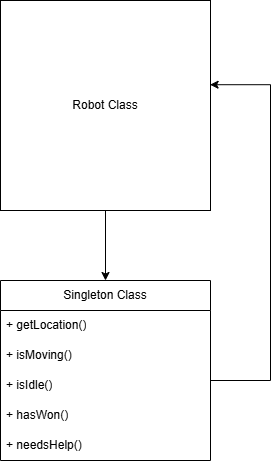

The diagram above was exported from draw.io. Its source (the exported page's mxGraphModel, read from the mxfile embedded in the PNG):
<mxGraphModel dx="1030" dy="596" grid="1" gridSize="10" guides="1" tooltips="1" connect="1" arrows="1" fold="1" page="1" pageScale="1" pageWidth="850" pageHeight="1100" math="0" shadow="0">
  <root>
    <mxCell id="0" />
    <mxCell id="1" parent="0" />
    <mxCell id="n0HOijW8bajJrVoHFJlr-11" edge="1" parent="1" source="n0HOijW8bajJrVoHFJlr-2" style="edgeStyle=orthogonalEdgeStyle;rounded=0;orthogonalLoop=1;jettySize=auto;html=1;entryX=0.5;entryY=0;entryDx=0;entryDy=0;" target="n0HOijW8bajJrVoHFJlr-3">
      <mxGeometry relative="1" as="geometry" />
    </mxCell>
    <mxCell id="n0HOijW8bajJrVoHFJlr-2" parent="1" style="whiteSpace=wrap;html=1;aspect=fixed;" value="Robot Class" vertex="1">
      <mxGeometry height="210" width="210" x="290" y="20" as="geometry" />
    </mxCell>
    <mxCell id="n0HOijW8bajJrVoHFJlr-3" parent="1" style="swimlane;fontStyle=0;childLayout=stackLayout;horizontal=1;startSize=30;horizontalStack=0;resizeParent=1;resizeParentMax=0;resizeLast=0;collapsible=1;marginBottom=0;whiteSpace=wrap;html=1;" value="Singleton Class" vertex="1">
      <mxGeometry height="180" width="210" x="290" y="300" as="geometry" />
    </mxCell>
    <mxCell id="n0HOijW8bajJrVoHFJlr-4" parent="n0HOijW8bajJrVoHFJlr-3" style="text;strokeColor=none;fillColor=none;align=left;verticalAlign=middle;spacingLeft=4;spacingRight=4;overflow=hidden;points=[[0,0.5],[1,0.5]];portConstraint=eastwest;rotatable=0;whiteSpace=wrap;html=1;" value="+ getLocation()" vertex="1">
      <mxGeometry height="30" width="210" y="30" as="geometry" />
    </mxCell>
    <mxCell id="n0HOijW8bajJrVoHFJlr-5" parent="n0HOijW8bajJrVoHFJlr-3" style="text;strokeColor=none;fillColor=none;align=left;verticalAlign=middle;spacingLeft=4;spacingRight=4;overflow=hidden;points=[[0,0.5],[1,0.5]];portConstraint=eastwest;rotatable=0;whiteSpace=wrap;html=1;" value="+ isMoving()" vertex="1">
      <mxGeometry height="30" width="210" y="60" as="geometry" />
    </mxCell>
    <mxCell id="n0HOijW8bajJrVoHFJlr-6" parent="n0HOijW8bajJrVoHFJlr-3" style="text;strokeColor=none;fillColor=none;align=left;verticalAlign=middle;spacingLeft=4;spacingRight=4;overflow=hidden;points=[[0,0.5],[1,0.5]];portConstraint=eastwest;rotatable=0;whiteSpace=wrap;html=1;" value="+ isIdle()" vertex="1">
      <mxGeometry height="30" width="210" y="90" as="geometry" />
    </mxCell>
    <mxCell id="n0HOijW8bajJrVoHFJlr-7" parent="n0HOijW8bajJrVoHFJlr-3" style="text;strokeColor=none;fillColor=none;align=left;verticalAlign=middle;spacingLeft=4;spacingRight=4;overflow=hidden;points=[[0,0.5],[1,0.5]];portConstraint=eastwest;rotatable=0;whiteSpace=wrap;html=1;" value="+ hasWon()" vertex="1">
      <mxGeometry height="30" width="210" y="120" as="geometry" />
    </mxCell>
    <mxCell id="n0HOijW8bajJrVoHFJlr-8" parent="n0HOijW8bajJrVoHFJlr-3" style="text;strokeColor=none;fillColor=none;align=left;verticalAlign=middle;spacingLeft=4;spacingRight=4;overflow=hidden;points=[[0,0.5],[1,0.5]];portConstraint=eastwest;rotatable=0;whiteSpace=wrap;html=1;" value="+ needsHelp()" vertex="1">
      <mxGeometry height="30" width="210" y="150" as="geometry" />
    </mxCell>
    <mxCell id="n0HOijW8bajJrVoHFJlr-12" edge="1" parent="1" source="n0HOijW8bajJrVoHFJlr-3" style="edgeStyle=orthogonalEdgeStyle;rounded=0;orthogonalLoop=1;jettySize=auto;html=1;entryX=0.998;entryY=0.401;entryDx=0;entryDy=0;entryPerimeter=0;" target="n0HOijW8bajJrVoHFJlr-2">
      <mxGeometry relative="1" as="geometry">
        <Array as="points">
          <mxPoint x="560" y="400" />
          <mxPoint x="560" y="104.2" />
        </Array>
      </mxGeometry>
    </mxCell>
  </root>
</mxGraphModel>